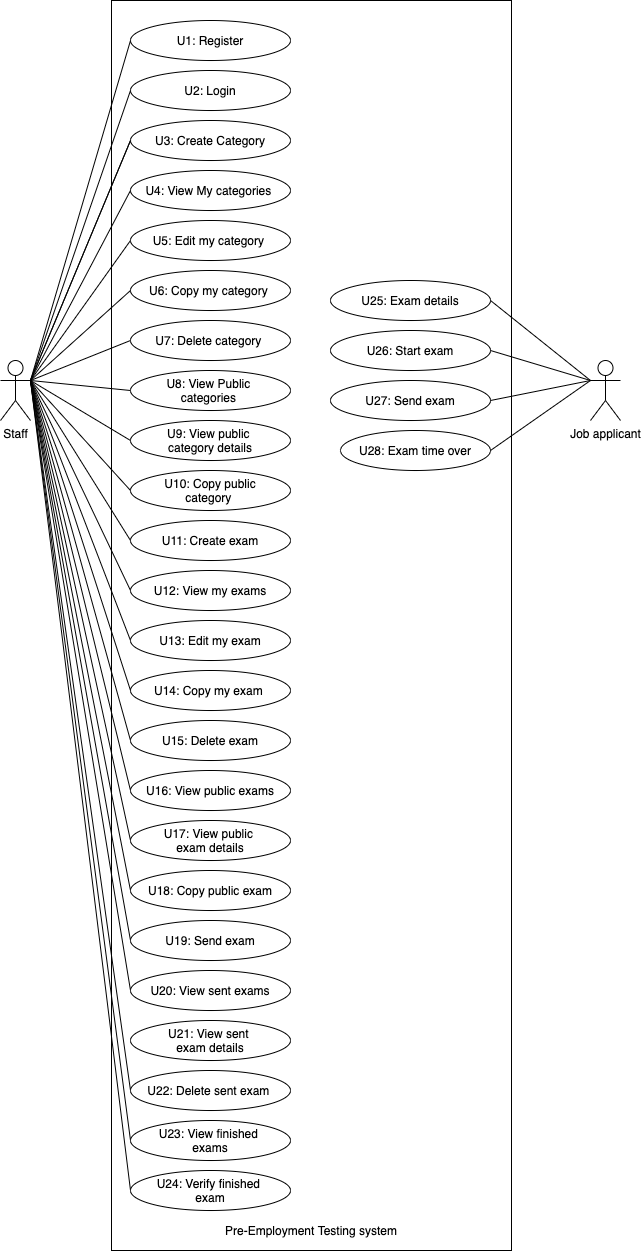

The diagram above was exported from draw.io. Its source (the exported page's mxGraphModel, read from the mxfile embedded in the PNG):
<mxGraphModel dx="1879" dy="874" grid="1" gridSize="10" guides="1" tooltips="1" connect="1" arrows="1" fold="1" page="1" pageScale="1" pageWidth="850" pageHeight="1100" math="0" shadow="0">
  <root>
    <mxCell id="0" />
    <mxCell id="1" parent="0" />
    <mxCell id="nrA2tlK6be_FbaZ0CVEQ-2" value="Job applicant" style="shape=umlActor;verticalLabelPosition=bottom;labelBackgroundColor=#ffffff;verticalAlign=top;html=1;outlineConnect=0;" parent="1" vertex="1">
      <mxGeometry x="680" y="420" width="30" height="60" as="geometry" />
    </mxCell>
    <mxCell id="nrA2tlK6be_FbaZ0CVEQ-3" value="Staff" style="shape=umlActor;verticalLabelPosition=bottom;labelBackgroundColor=#ffffff;verticalAlign=top;html=1;outlineConnect=0;" parent="1" vertex="1">
      <mxGeometry x="90" y="420" width="30" height="60" as="geometry" />
    </mxCell>
    <mxCell id="nrA2tlK6be_FbaZ0CVEQ-8" value="" style="rounded=0;whiteSpace=wrap;html=1;" parent="1" vertex="1">
      <mxGeometry x="201" y="60" width="400" height="1250" as="geometry" />
    </mxCell>
    <mxCell id="nrA2tlK6be_FbaZ0CVEQ-9" value="U1: Register" style="ellipse;whiteSpace=wrap;html=1;" parent="1" vertex="1">
      <mxGeometry x="220" y="80" width="160" height="40" as="geometry" />
    </mxCell>
    <mxCell id="nrA2tlK6be_FbaZ0CVEQ-11" value="" style="endArrow=none;html=1;exitX=1;exitY=0.3333333333333333;exitDx=0;exitDy=0;exitPerimeter=0;" parent="1" source="nrA2tlK6be_FbaZ0CVEQ-3" edge="1">
      <mxGeometry width="50" height="50" relative="1" as="geometry">
        <mxPoint x="110" y="400" as="sourcePoint" />
        <mxPoint x="220" y="200" as="targetPoint" />
      </mxGeometry>
    </mxCell>
    <mxCell id="nrA2tlK6be_FbaZ0CVEQ-12" value="Pre-Employment Testing system" style="text;html=1;strokeColor=none;fillColor=none;align=center;verticalAlign=middle;whiteSpace=wrap;rounded=0;" parent="1" vertex="1">
      <mxGeometry x="311" y="1280" width="180" height="20" as="geometry" />
    </mxCell>
    <mxCell id="nrA2tlK6be_FbaZ0CVEQ-15" value="U2: Login" style="ellipse;whiteSpace=wrap;html=1;" parent="1" vertex="1">
      <mxGeometry x="220" y="130" width="160" height="40" as="geometry" />
    </mxCell>
    <mxCell id="nrA2tlK6be_FbaZ0CVEQ-16" value="" style="endArrow=none;html=1;entryX=0;entryY=0.5;entryDx=0;entryDy=0;exitX=1;exitY=0.3333333333333333;exitDx=0;exitDy=0;exitPerimeter=0;" parent="1" source="nrA2tlK6be_FbaZ0CVEQ-3" target="nrA2tlK6be_FbaZ0CVEQ-15" edge="1">
      <mxGeometry width="50" height="50" relative="1" as="geometry">
        <mxPoint x="130" y="430" as="sourcePoint" />
        <mxPoint x="230" y="260" as="targetPoint" />
      </mxGeometry>
    </mxCell>
    <mxCell id="nrA2tlK6be_FbaZ0CVEQ-17" value="U3: Create Category" style="ellipse;whiteSpace=wrap;html=1;" parent="1" vertex="1">
      <mxGeometry x="220" y="180" width="160" height="40" as="geometry" />
    </mxCell>
    <mxCell id="nrA2tlK6be_FbaZ0CVEQ-18" value="U4: View My categories&amp;nbsp;" style="ellipse;whiteSpace=wrap;html=1;" parent="1" vertex="1">
      <mxGeometry x="220" y="230" width="160" height="40" as="geometry" />
    </mxCell>
    <mxCell id="nrA2tlK6be_FbaZ0CVEQ-30" value="" style="endArrow=none;html=1;entryX=0;entryY=0.5;entryDx=0;entryDy=0;" parent="1" target="nrA2tlK6be_FbaZ0CVEQ-17" edge="1">
      <mxGeometry width="50" height="50" relative="1" as="geometry">
        <mxPoint x="120" y="440" as="sourcePoint" />
        <mxPoint x="230" y="310" as="targetPoint" />
      </mxGeometry>
    </mxCell>
    <mxCell id="nrA2tlK6be_FbaZ0CVEQ-31" value="" style="endArrow=none;html=1;entryX=0;entryY=0.5;entryDx=0;entryDy=0;exitX=1;exitY=0.3333333333333333;exitDx=0;exitDy=0;exitPerimeter=0;" parent="1" source="nrA2tlK6be_FbaZ0CVEQ-3" target="nrA2tlK6be_FbaZ0CVEQ-18" edge="1">
      <mxGeometry width="50" height="50" relative="1" as="geometry">
        <mxPoint x="130" y="450" as="sourcePoint" />
        <mxPoint x="230" y="360" as="targetPoint" />
      </mxGeometry>
    </mxCell>
    <mxCell id="nrA2tlK6be_FbaZ0CVEQ-32" value="" style="endArrow=none;html=1;entryX=0;entryY=0.5;entryDx=0;entryDy=0;exitX=1;exitY=0.3333333333333333;exitDx=0;exitDy=0;exitPerimeter=0;" parent="1" source="nrA2tlK6be_FbaZ0CVEQ-3" target="nrA2tlK6be_FbaZ0CVEQ-28" edge="1">
      <mxGeometry width="50" height="50" relative="1" as="geometry">
        <mxPoint x="130" y="450" as="sourcePoint" />
        <mxPoint x="230" y="410" as="targetPoint" />
      </mxGeometry>
    </mxCell>
    <mxCell id="nrA2tlK6be_FbaZ0CVEQ-33" value="" style="endArrow=none;html=1;entryX=0;entryY=0.5;entryDx=0;entryDy=0;exitX=1;exitY=0.3333333333333333;exitDx=0;exitDy=0;exitPerimeter=0;" parent="1" source="nrA2tlK6be_FbaZ0CVEQ-3" target="nrA2tlK6be_FbaZ0CVEQ-19" edge="1">
      <mxGeometry width="50" height="50" relative="1" as="geometry">
        <mxPoint x="140" y="460" as="sourcePoint" />
        <mxPoint x="240" y="420" as="targetPoint" />
      </mxGeometry>
    </mxCell>
    <mxCell id="nrA2tlK6be_FbaZ0CVEQ-34" value="" style="endArrow=none;html=1;entryX=0;entryY=0.5;entryDx=0;entryDy=0;" parent="1" target="nrA2tlK6be_FbaZ0CVEQ-20" edge="1">
      <mxGeometry width="50" height="50" relative="1" as="geometry">
        <mxPoint x="120" y="440" as="sourcePoint" />
        <mxPoint x="250" y="430" as="targetPoint" />
      </mxGeometry>
    </mxCell>
    <mxCell id="nrA2tlK6be_FbaZ0CVEQ-35" value="" style="endArrow=none;html=1;entryX=0;entryY=0.5;entryDx=0;entryDy=0;exitX=1;exitY=0.3333333333333333;exitDx=0;exitDy=0;exitPerimeter=0;" parent="1" source="nrA2tlK6be_FbaZ0CVEQ-3" target="nrA2tlK6be_FbaZ0CVEQ-21" edge="1">
      <mxGeometry width="50" height="50" relative="1" as="geometry">
        <mxPoint x="160" y="480" as="sourcePoint" />
        <mxPoint x="260" y="440" as="targetPoint" />
      </mxGeometry>
    </mxCell>
    <mxCell id="nrA2tlK6be_FbaZ0CVEQ-36" value="" style="endArrow=none;html=1;entryX=0;entryY=0.5;entryDx=0;entryDy=0;exitX=1;exitY=0.3333333333333333;exitDx=0;exitDy=0;exitPerimeter=0;" parent="1" source="nrA2tlK6be_FbaZ0CVEQ-3" target="nrA2tlK6be_FbaZ0CVEQ-29" edge="1">
      <mxGeometry width="50" height="50" relative="1" as="geometry">
        <mxPoint x="170" y="490" as="sourcePoint" />
        <mxPoint x="270" y="450" as="targetPoint" />
      </mxGeometry>
    </mxCell>
    <mxCell id="nrA2tlK6be_FbaZ0CVEQ-37" value="" style="endArrow=none;html=1;entryX=0;entryY=0.5;entryDx=0;entryDy=0;exitX=1;exitY=0.3333333333333333;exitDx=0;exitDy=0;exitPerimeter=0;" parent="1" source="nrA2tlK6be_FbaZ0CVEQ-3" target="nrA2tlK6be_FbaZ0CVEQ-22" edge="1">
      <mxGeometry width="50" height="50" relative="1" as="geometry">
        <mxPoint x="60" y="620" as="sourcePoint" />
        <mxPoint x="160" y="580" as="targetPoint" />
      </mxGeometry>
    </mxCell>
    <mxCell id="nrA2tlK6be_FbaZ0CVEQ-38" value="" style="endArrow=none;html=1;entryX=0;entryY=0.5;entryDx=0;entryDy=0;exitX=1;exitY=0.3333333333333333;exitDx=0;exitDy=0;exitPerimeter=0;" parent="1" source="nrA2tlK6be_FbaZ0CVEQ-3" target="nrA2tlK6be_FbaZ0CVEQ-23" edge="1">
      <mxGeometry width="50" height="50" relative="1" as="geometry">
        <mxPoint x="190" y="510" as="sourcePoint" />
        <mxPoint x="290" y="470" as="targetPoint" />
      </mxGeometry>
    </mxCell>
    <mxCell id="nrA2tlK6be_FbaZ0CVEQ-39" value="" style="endArrow=none;html=1;entryX=0;entryY=0.5;entryDx=0;entryDy=0;exitX=1;exitY=0.3333333333333333;exitDx=0;exitDy=0;exitPerimeter=0;" parent="1" source="nrA2tlK6be_FbaZ0CVEQ-3" target="nrA2tlK6be_FbaZ0CVEQ-25" edge="1">
      <mxGeometry width="50" height="50" relative="1" as="geometry">
        <mxPoint x="200" y="520" as="sourcePoint" />
        <mxPoint x="300" y="480" as="targetPoint" />
      </mxGeometry>
    </mxCell>
    <mxCell id="nrA2tlK6be_FbaZ0CVEQ-40" value="" style="endArrow=none;html=1;entryX=0;entryY=0.5;entryDx=0;entryDy=0;exitX=1;exitY=0.3333333333333333;exitDx=0;exitDy=0;exitPerimeter=0;" parent="1" source="nrA2tlK6be_FbaZ0CVEQ-3" target="nrA2tlK6be_FbaZ0CVEQ-24" edge="1">
      <mxGeometry width="50" height="50" relative="1" as="geometry">
        <mxPoint x="210" y="530" as="sourcePoint" />
        <mxPoint x="310" y="490" as="targetPoint" />
      </mxGeometry>
    </mxCell>
    <mxCell id="nrA2tlK6be_FbaZ0CVEQ-41" value="U25: Exam details" style="ellipse;whiteSpace=wrap;html=1;" parent="1" vertex="1">
      <mxGeometry x="420" y="340" width="160" height="40" as="geometry" />
    </mxCell>
    <mxCell id="nrA2tlK6be_FbaZ0CVEQ-42" value="U26: Start exam" style="ellipse;whiteSpace=wrap;html=1;" parent="1" vertex="1">
      <mxGeometry x="420" y="390" width="160" height="40" as="geometry" />
    </mxCell>
    <mxCell id="nrA2tlK6be_FbaZ0CVEQ-43" value="U27: Send exam" style="ellipse;whiteSpace=wrap;html=1;" parent="1" vertex="1">
      <mxGeometry x="420" y="440" width="160" height="40" as="geometry" />
    </mxCell>
    <mxCell id="nrA2tlK6be_FbaZ0CVEQ-44" value="" style="endArrow=none;html=1;entryX=0;entryY=0.3333333333333333;entryDx=0;entryDy=0;entryPerimeter=0;exitX=1;exitY=0.5;exitDx=0;exitDy=0;" parent="1" source="nrA2tlK6be_FbaZ0CVEQ-41" target="nrA2tlK6be_FbaZ0CVEQ-2" edge="1">
      <mxGeometry width="50" height="50" relative="1" as="geometry">
        <mxPoint x="530" y="580" as="sourcePoint" />
        <mxPoint x="580" y="530" as="targetPoint" />
      </mxGeometry>
    </mxCell>
    <mxCell id="nrA2tlK6be_FbaZ0CVEQ-46" value="" style="endArrow=none;html=1;entryX=0;entryY=0.3333333333333333;entryDx=0;entryDy=0;entryPerimeter=0;exitX=1;exitY=0.5;exitDx=0;exitDy=0;" parent="1" source="nrA2tlK6be_FbaZ0CVEQ-42" target="nrA2tlK6be_FbaZ0CVEQ-2" edge="1">
      <mxGeometry width="50" height="50" relative="1" as="geometry">
        <mxPoint x="589.9999999999995" y="439.9999999999998" as="sourcePoint" />
        <mxPoint x="690" y="449.9999999999998" as="targetPoint" />
      </mxGeometry>
    </mxCell>
    <mxCell id="nrA2tlK6be_FbaZ0CVEQ-47" value="" style="endArrow=none;html=1;entryX=0;entryY=0.3333333333333333;entryDx=0;entryDy=0;entryPerimeter=0;exitX=1;exitY=0.5;exitDx=0;exitDy=0;" parent="1" source="nrA2tlK6be_FbaZ0CVEQ-43" target="nrA2tlK6be_FbaZ0CVEQ-2" edge="1">
      <mxGeometry width="50" height="50" relative="1" as="geometry">
        <mxPoint x="599.9999999999995" y="449.9999999999998" as="sourcePoint" />
        <mxPoint x="700" y="459.9999999999998" as="targetPoint" />
      </mxGeometry>
    </mxCell>
    <mxCell id="nrA2tlK6be_FbaZ0CVEQ-48" value="U28: Exam time over" style="ellipse;whiteSpace=wrap;html=1;" parent="1" vertex="1">
      <mxGeometry x="430" y="490" width="150" height="40" as="geometry" />
    </mxCell>
    <mxCell id="nrA2tlK6be_FbaZ0CVEQ-49" value="" style="endArrow=none;html=1;entryX=0;entryY=0.3333333333333333;entryDx=0;entryDy=0;entryPerimeter=0;exitX=1;exitY=0.5;exitDx=0;exitDy=0;" parent="1" source="nrA2tlK6be_FbaZ0CVEQ-48" target="nrA2tlK6be_FbaZ0CVEQ-2" edge="1">
      <mxGeometry width="50" height="50" relative="1" as="geometry">
        <mxPoint x="589.9999999999995" y="539.9999999999998" as="sourcePoint" />
        <mxPoint x="690" y="449.9999999999998" as="targetPoint" />
      </mxGeometry>
    </mxCell>
    <mxCell id="nrA2tlK6be_FbaZ0CVEQ-57" value="" style="endArrow=none;html=1;entryX=0;entryY=0.5;entryDx=0;entryDy=0;exitX=1;exitY=0.3333333333333333;exitDx=0;exitDy=0;exitPerimeter=0;" parent="1" source="nrA2tlK6be_FbaZ0CVEQ-3" target="nrA2tlK6be_FbaZ0CVEQ-54" edge="1">
      <mxGeometry width="50" height="50" relative="1" as="geometry">
        <mxPoint x="130" y="449.9999999999998" as="sourcePoint" />
        <mxPoint x="229.99999999999568" y="759.9999999999998" as="targetPoint" />
      </mxGeometry>
    </mxCell>
    <mxCell id="nrA2tlK6be_FbaZ0CVEQ-58" value="" style="endArrow=none;html=1;entryX=0;entryY=0.5;entryDx=0;entryDy=0;exitX=1;exitY=0.3333333333333333;exitDx=0;exitDy=0;exitPerimeter=0;" parent="1" source="nrA2tlK6be_FbaZ0CVEQ-3" target="nrA2tlK6be_FbaZ0CVEQ-51" edge="1">
      <mxGeometry width="50" height="50" relative="1" as="geometry">
        <mxPoint x="140" y="459.9999999999998" as="sourcePoint" />
        <mxPoint x="239.99999999999568" y="769.9999999999998" as="targetPoint" />
      </mxGeometry>
    </mxCell>
    <mxCell id="nrA2tlK6be_FbaZ0CVEQ-62" value="" style="endArrow=none;html=1;entryX=0;entryY=0.5;entryDx=0;entryDy=0;exitX=1;exitY=0.3333333333333333;exitDx=0;exitDy=0;exitPerimeter=0;" parent="1" source="nrA2tlK6be_FbaZ0CVEQ-3" target="nrA2tlK6be_FbaZ0CVEQ-61" edge="1">
      <mxGeometry width="50" height="50" relative="1" as="geometry">
        <mxPoint x="130" y="449.9999999999998" as="sourcePoint" />
        <mxPoint x="229.99999999999568" y="709.9999999999998" as="targetPoint" />
      </mxGeometry>
    </mxCell>
    <mxCell id="nrA2tlK6be_FbaZ0CVEQ-64" value="" style="endArrow=none;html=1;entryX=0;entryY=0.5;entryDx=0;entryDy=0;exitX=1;exitY=0.3333333333333333;exitDx=0;exitDy=0;exitPerimeter=0;" parent="1" source="nrA2tlK6be_FbaZ0CVEQ-3" target="nrA2tlK6be_FbaZ0CVEQ-60" edge="1">
      <mxGeometry width="50" height="50" relative="1" as="geometry">
        <mxPoint x="130" y="449.9999999999998" as="sourcePoint" />
        <mxPoint x="229.99999999999568" y="409.9999999999998" as="targetPoint" />
      </mxGeometry>
    </mxCell>
    <mxCell id="nrA2tlK6be_FbaZ0CVEQ-71" value="" style="endArrow=none;html=1;entryX=0;entryY=0.5;entryDx=0;entryDy=0;exitX=1;exitY=0.3333333333333333;exitDx=0;exitDy=0;exitPerimeter=0;" parent="1" source="nrA2tlK6be_FbaZ0CVEQ-3" target="nrA2tlK6be_FbaZ0CVEQ-69" edge="1">
      <mxGeometry width="50" height="50" relative="1" as="geometry">
        <mxPoint x="130" y="450" as="sourcePoint" />
        <mxPoint x="229.99999999999568" y="510" as="targetPoint" />
      </mxGeometry>
    </mxCell>
    <mxCell id="nrA2tlK6be_FbaZ0CVEQ-73" value="" style="endArrow=none;html=1;entryX=0;entryY=0.5;entryDx=0;entryDy=0;exitX=1;exitY=0.3333333333333333;exitDx=0;exitDy=0;exitPerimeter=0;" parent="1" source="nrA2tlK6be_FbaZ0CVEQ-3" target="nrA2tlK6be_FbaZ0CVEQ-72" edge="1">
      <mxGeometry width="50" height="50" relative="1" as="geometry">
        <mxPoint x="130" y="450" as="sourcePoint" />
        <mxPoint x="229.99999999999568" y="860" as="targetPoint" />
      </mxGeometry>
    </mxCell>
    <mxCell id="nrA2tlK6be_FbaZ0CVEQ-79" value="" style="endArrow=none;html=1;entryX=0;entryY=0.5;entryDx=0;entryDy=0;exitX=1;exitY=0.3333333333333333;exitDx=0;exitDy=0;exitPerimeter=0;" parent="1" source="nrA2tlK6be_FbaZ0CVEQ-3" target="nrA2tlK6be_FbaZ0CVEQ-76" edge="1">
      <mxGeometry width="50" height="50" relative="1" as="geometry">
        <mxPoint x="130" y="450" as="sourcePoint" />
        <mxPoint x="230" y="1060" as="targetPoint" />
      </mxGeometry>
    </mxCell>
    <mxCell id="nrA2tlK6be_FbaZ0CVEQ-80" value="" style="endArrow=none;html=1;entryX=0;entryY=0.5;entryDx=0;entryDy=0;exitX=1;exitY=0.3333333333333333;exitDx=0;exitDy=0;exitPerimeter=0;" parent="1" source="nrA2tlK6be_FbaZ0CVEQ-3" target="nrA2tlK6be_FbaZ0CVEQ-75" edge="1">
      <mxGeometry width="50" height="50" relative="1" as="geometry">
        <mxPoint x="140" y="460" as="sourcePoint" />
        <mxPoint x="240" y="1070" as="targetPoint" />
      </mxGeometry>
    </mxCell>
    <mxCell id="ni6pIPar-zSMw0nlMX9d-4" value="" style="endArrow=none;html=1;entryX=0;entryY=0.5;entryDx=0;entryDy=0;exitX=1;exitY=0.3333333333333333;exitDx=0;exitDy=0;exitPerimeter=0;" edge="1" parent="1" source="nrA2tlK6be_FbaZ0CVEQ-3" target="nrA2tlK6be_FbaZ0CVEQ-9">
      <mxGeometry width="50" height="50" relative="1" as="geometry">
        <mxPoint x="130" y="450" as="sourcePoint" />
        <mxPoint x="230" y="160" as="targetPoint" />
      </mxGeometry>
    </mxCell>
    <mxCell id="ni6pIPar-zSMw0nlMX9d-6" value="" style="group" vertex="1" connectable="0" parent="1">
      <mxGeometry x="220" y="280" width="160" height="990" as="geometry" />
    </mxCell>
    <mxCell id="nrA2tlK6be_FbaZ0CVEQ-19" value="U8: View Public &lt;br&gt;categories&amp;nbsp;" style="ellipse;whiteSpace=wrap;html=1;" parent="ni6pIPar-zSMw0nlMX9d-6" vertex="1">
      <mxGeometry y="150" width="160" height="40" as="geometry" />
    </mxCell>
    <mxCell id="nrA2tlK6be_FbaZ0CVEQ-20" value="U11: Create exam" style="ellipse;whiteSpace=wrap;html=1;" parent="ni6pIPar-zSMw0nlMX9d-6" vertex="1">
      <mxGeometry y="300" width="160" height="40" as="geometry" />
    </mxCell>
    <mxCell id="nrA2tlK6be_FbaZ0CVEQ-21" value="U12: View my exams" style="ellipse;whiteSpace=wrap;html=1;" parent="ni6pIPar-zSMw0nlMX9d-6" vertex="1">
      <mxGeometry y="350" width="160" height="40" as="geometry" />
    </mxCell>
    <mxCell id="nrA2tlK6be_FbaZ0CVEQ-22" value="U16: View public exams" style="ellipse;whiteSpace=wrap;html=1;" parent="ni6pIPar-zSMw0nlMX9d-6" vertex="1">
      <mxGeometry y="550" width="160" height="40" as="geometry" />
    </mxCell>
    <mxCell id="nrA2tlK6be_FbaZ0CVEQ-23" value="U19: Send exam" style="ellipse;whiteSpace=wrap;html=1;" parent="ni6pIPar-zSMw0nlMX9d-6" vertex="1">
      <mxGeometry y="700" width="160" height="40" as="geometry" />
    </mxCell>
    <mxCell id="nrA2tlK6be_FbaZ0CVEQ-24" value="U20: View sent exams" style="ellipse;whiteSpace=wrap;html=1;" parent="ni6pIPar-zSMw0nlMX9d-6" vertex="1">
      <mxGeometry y="750" width="160" height="40" as="geometry" />
    </mxCell>
    <mxCell id="nrA2tlK6be_FbaZ0CVEQ-25" value="U23: View finished &lt;br&gt;exams" style="ellipse;whiteSpace=wrap;html=1;" parent="ni6pIPar-zSMw0nlMX9d-6" vertex="1">
      <mxGeometry y="900" width="160" height="40" as="geometry" />
    </mxCell>
    <mxCell id="nrA2tlK6be_FbaZ0CVEQ-28" value="U5: Edit my category&amp;nbsp;" style="ellipse;whiteSpace=wrap;html=1;" parent="ni6pIPar-zSMw0nlMX9d-6" vertex="1">
      <mxGeometry width="160" height="40" as="geometry" />
    </mxCell>
    <mxCell id="nrA2tlK6be_FbaZ0CVEQ-29" value="U13: Edit my exam" style="ellipse;whiteSpace=wrap;html=1;" parent="ni6pIPar-zSMw0nlMX9d-6" vertex="1">
      <mxGeometry y="400" width="160" height="40" as="geometry" />
    </mxCell>
    <mxCell id="nrA2tlK6be_FbaZ0CVEQ-51" value="U10: Copy public&lt;br&gt;category&amp;nbsp;" style="ellipse;whiteSpace=wrap;html=1;" parent="ni6pIPar-zSMw0nlMX9d-6" vertex="1">
      <mxGeometry y="250" width="160" height="40" as="geometry" />
    </mxCell>
    <mxCell id="nrA2tlK6be_FbaZ0CVEQ-54" value="U18: Copy public exam" style="ellipse;whiteSpace=wrap;html=1;" parent="ni6pIPar-zSMw0nlMX9d-6" vertex="1">
      <mxGeometry y="650" width="160" height="40" as="geometry" />
    </mxCell>
    <mxCell id="nrA2tlK6be_FbaZ0CVEQ-60" value="U7: Delete category&amp;nbsp;" style="ellipse;whiteSpace=wrap;html=1;" parent="ni6pIPar-zSMw0nlMX9d-6" vertex="1">
      <mxGeometry y="100" width="160" height="40" as="geometry" />
    </mxCell>
    <mxCell id="nrA2tlK6be_FbaZ0CVEQ-61" value="U15: Delete exam" style="ellipse;whiteSpace=wrap;html=1;" parent="ni6pIPar-zSMw0nlMX9d-6" vertex="1">
      <mxGeometry y="500" width="160" height="40" as="geometry" />
    </mxCell>
    <mxCell id="nrA2tlK6be_FbaZ0CVEQ-69" value="U9: View public &lt;br&gt;category details" style="ellipse;whiteSpace=wrap;html=1;" parent="ni6pIPar-zSMw0nlMX9d-6" vertex="1">
      <mxGeometry y="200" width="160" height="40" as="geometry" />
    </mxCell>
    <mxCell id="nrA2tlK6be_FbaZ0CVEQ-72" value="U17: View public &lt;br&gt;exam details" style="ellipse;whiteSpace=wrap;html=1;" parent="ni6pIPar-zSMw0nlMX9d-6" vertex="1">
      <mxGeometry y="600" width="160" height="40" as="geometry" />
    </mxCell>
    <mxCell id="nrA2tlK6be_FbaZ0CVEQ-75" value="U24: Verify finished &lt;br&gt;exam" style="ellipse;whiteSpace=wrap;html=1;" parent="ni6pIPar-zSMw0nlMX9d-6" vertex="1">
      <mxGeometry y="950" width="160" height="40" as="geometry" />
    </mxCell>
    <mxCell id="nrA2tlK6be_FbaZ0CVEQ-76" value="U22: Delete sent exam&amp;nbsp;" style="ellipse;whiteSpace=wrap;html=1;" parent="ni6pIPar-zSMw0nlMX9d-6" vertex="1">
      <mxGeometry y="850" width="160" height="40" as="geometry" />
    </mxCell>
    <mxCell id="nrA2tlK6be_FbaZ0CVEQ-81" value="U21: View sent &lt;br&gt;exam details" style="ellipse;whiteSpace=wrap;html=1;" parent="ni6pIPar-zSMw0nlMX9d-6" vertex="1">
      <mxGeometry y="800" width="160" height="40" as="geometry" />
    </mxCell>
    <mxCell id="ni6pIPar-zSMw0nlMX9d-2" value="U6: Copy my category&amp;nbsp;" style="ellipse;whiteSpace=wrap;html=1;" vertex="1" parent="ni6pIPar-zSMw0nlMX9d-6">
      <mxGeometry y="50" width="160" height="40" as="geometry" />
    </mxCell>
    <mxCell id="ni6pIPar-zSMw0nlMX9d-3" value="U14: Copy my exam&amp;nbsp;" style="ellipse;whiteSpace=wrap;html=1;" vertex="1" parent="ni6pIPar-zSMw0nlMX9d-6">
      <mxGeometry y="450" width="160" height="40" as="geometry" />
    </mxCell>
    <mxCell id="ni6pIPar-zSMw0nlMX9d-8" value="" style="endArrow=none;html=1;entryX=0;entryY=0.5;entryDx=0;entryDy=0;exitX=1;exitY=0.3333333333333333;exitDx=0;exitDy=0;exitPerimeter=0;" edge="1" parent="1" source="nrA2tlK6be_FbaZ0CVEQ-3" target="ni6pIPar-zSMw0nlMX9d-2">
      <mxGeometry width="50" height="50" relative="1" as="geometry">
        <mxPoint x="130" y="450" as="sourcePoint" />
        <mxPoint x="230" y="310" as="targetPoint" />
      </mxGeometry>
    </mxCell>
    <mxCell id="ni6pIPar-zSMw0nlMX9d-9" value="" style="endArrow=none;html=1;entryX=0;entryY=0.5;entryDx=0;entryDy=0;exitX=1;exitY=0.3333333333333333;exitDx=0;exitDy=0;exitPerimeter=0;" edge="1" parent="1" source="nrA2tlK6be_FbaZ0CVEQ-3" target="ni6pIPar-zSMw0nlMX9d-3">
      <mxGeometry width="50" height="50" relative="1" as="geometry">
        <mxPoint x="130" y="450" as="sourcePoint" />
        <mxPoint x="230" y="710" as="targetPoint" />
      </mxGeometry>
    </mxCell>
  </root>
</mxGraphModel>